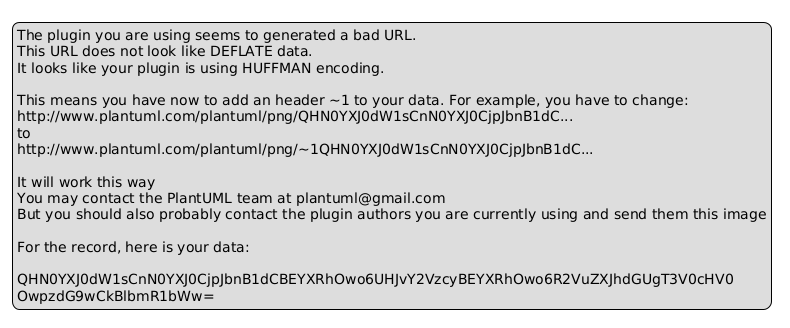

The diagram above was rendered by PlantUML. Its source (embedded in the PNG):
@startuml
legend
The plugin you are using seems to generated a bad URL.
This URL does not look like DEFLATE data.
It looks like your plugin is using HUFFMAN encoding.

This means you have now to add an header ~1 to your data. For example, you have to change:
http://www.plantuml.com/plantuml/png/QHN0YXJ0dW1sCnN0YXJ0CjpJbnB1dC...
to
http://www.plantuml.com/plantuml/png/~1QHN0YXJ0dW1sCnN0YXJ0CjpJbnB1dC...

It will work this way
You may contact the PlantUML team at plantuml@gmail.com
But you should also probably contact the plugin authors you are currently using and send them this image

For the record, here is your data:

QHN0YXJ0dW1sCnN0YXJ0CjpJbnB1dCBEYXRhOwo6UHJvY2VzcyBEYXRhOwo6R2VuZXJhdGUgT3V0cHV0
OwpzdG9wCkBlbmR1bWw=
endlegend
@enduml